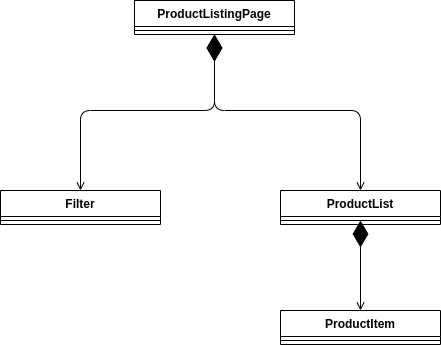

The diagram above was exported from draw.io. Its source (the exported page's mxGraphModel, read from the mxfile embedded in the PNG):
<mxGraphModel dx="1422" dy="773" grid="1" gridSize="10" guides="1" tooltips="1" connect="1" arrows="1" fold="1" page="1" pageScale="1" pageWidth="827" pageHeight="1169" math="0" shadow="0">
  <root>
    <mxCell id="0" />
    <mxCell id="1" parent="0" />
    <mxCell id="AoaprHa88aqMegsLs2IH-1" value="ProductListingPage" style="swimlane;fontStyle=1;align=center;verticalAlign=top;childLayout=stackLayout;horizontal=1;startSize=26;horizontalStack=0;resizeParent=1;resizeParentMax=0;resizeLast=0;collapsible=1;marginBottom=0;" vertex="1" parent="1">
      <mxGeometry x="334" y="90" width="160" height="34" as="geometry" />
    </mxCell>
    <mxCell id="AoaprHa88aqMegsLs2IH-2" value="" style="line;strokeWidth=1;fillColor=none;align=left;verticalAlign=middle;spacingTop=-1;spacingLeft=3;spacingRight=3;rotatable=0;labelPosition=right;points=[];portConstraint=eastwest;" vertex="1" parent="AoaprHa88aqMegsLs2IH-1">
      <mxGeometry y="26" width="160" height="8" as="geometry" />
    </mxCell>
    <mxCell id="AoaprHa88aqMegsLs2IH-3" value="" style="endArrow=diamondThin;endFill=1;endSize=24;html=1;startArrow=open;startFill=0;entryX=0.5;entryY=1;entryDx=0;entryDy=0;edgeStyle=orthogonalEdgeStyle;exitX=0.5;exitY=0;exitDx=0;exitDy=0;" edge="1" parent="1" source="AoaprHa88aqMegsLs2IH-4" target="AoaprHa88aqMegsLs2IH-1">
      <mxGeometry width="160" relative="1" as="geometry">
        <mxPoint x="230" y="230" as="sourcePoint" />
        <mxPoint x="490" y="400" as="targetPoint" />
        <Array as="points">
          <mxPoint x="280" y="200" />
          <mxPoint x="414" y="200" />
        </Array>
      </mxGeometry>
    </mxCell>
    <mxCell id="AoaprHa88aqMegsLs2IH-4" value="Filter" style="swimlane;fontStyle=1;align=center;verticalAlign=top;childLayout=stackLayout;horizontal=1;startSize=26;horizontalStack=0;resizeParent=1;resizeParentMax=0;resizeLast=0;collapsible=1;marginBottom=0;" vertex="1" parent="1">
      <mxGeometry x="200" y="280" width="160" height="34" as="geometry" />
    </mxCell>
    <mxCell id="AoaprHa88aqMegsLs2IH-5" value="" style="line;strokeWidth=1;fillColor=none;align=left;verticalAlign=middle;spacingTop=-1;spacingLeft=3;spacingRight=3;rotatable=0;labelPosition=right;points=[];portConstraint=eastwest;" vertex="1" parent="AoaprHa88aqMegsLs2IH-4">
      <mxGeometry y="26" width="160" height="8" as="geometry" />
    </mxCell>
    <mxCell id="AoaprHa88aqMegsLs2IH-9" value="ProductList" style="swimlane;fontStyle=1;align=center;verticalAlign=top;childLayout=stackLayout;horizontal=1;startSize=26;horizontalStack=0;resizeParent=1;resizeParentMax=0;resizeLast=0;collapsible=1;marginBottom=0;" vertex="1" parent="1">
      <mxGeometry x="480" y="280" width="160" height="34" as="geometry" />
    </mxCell>
    <mxCell id="AoaprHa88aqMegsLs2IH-10" value="" style="line;strokeWidth=1;fillColor=none;align=left;verticalAlign=middle;spacingTop=-1;spacingLeft=3;spacingRight=3;rotatable=0;labelPosition=right;points=[];portConstraint=eastwest;" vertex="1" parent="AoaprHa88aqMegsLs2IH-9">
      <mxGeometry y="26" width="160" height="8" as="geometry" />
    </mxCell>
    <mxCell id="AoaprHa88aqMegsLs2IH-11" value="ProductItem" style="swimlane;fontStyle=1;align=center;verticalAlign=top;childLayout=stackLayout;horizontal=1;startSize=26;horizontalStack=0;resizeParent=1;resizeParentMax=0;resizeLast=0;collapsible=1;marginBottom=0;" vertex="1" parent="1">
      <mxGeometry x="480" y="400" width="160" height="34" as="geometry" />
    </mxCell>
    <mxCell id="AoaprHa88aqMegsLs2IH-12" value="" style="line;strokeWidth=1;fillColor=none;align=left;verticalAlign=middle;spacingTop=-1;spacingLeft=3;spacingRight=3;rotatable=0;labelPosition=right;points=[];portConstraint=eastwest;" vertex="1" parent="AoaprHa88aqMegsLs2IH-11">
      <mxGeometry y="26" width="160" height="8" as="geometry" />
    </mxCell>
    <mxCell id="AoaprHa88aqMegsLs2IH-13" value="" style="endArrow=diamondThin;endFill=1;endSize=24;html=1;startArrow=open;startFill=0;edgeStyle=orthogonalEdgeStyle;exitX=0.5;exitY=0;exitDx=0;exitDy=0;" edge="1" parent="1" source="AoaprHa88aqMegsLs2IH-11">
      <mxGeometry width="160" relative="1" as="geometry">
        <mxPoint x="570" y="290" as="sourcePoint" />
        <mxPoint x="560" y="310" as="targetPoint" />
      </mxGeometry>
    </mxCell>
    <mxCell id="AoaprHa88aqMegsLs2IH-14" value="" style="endArrow=diamondThin;endFill=1;endSize=24;html=1;startArrow=open;startFill=0;edgeStyle=orthogonalEdgeStyle;exitX=0.5;exitY=0;exitDx=0;exitDy=0;entryX=0.5;entryY=1;entryDx=0;entryDy=0;" edge="1" parent="1" source="AoaprHa88aqMegsLs2IH-9" target="AoaprHa88aqMegsLs2IH-1">
      <mxGeometry width="160" relative="1" as="geometry">
        <mxPoint x="244" y="280" as="sourcePoint" />
        <mxPoint x="414" y="150" as="targetPoint" />
        <Array as="points">
          <mxPoint x="560" y="200" />
          <mxPoint x="414" y="200" />
        </Array>
      </mxGeometry>
    </mxCell>
  </root>
</mxGraphModel>